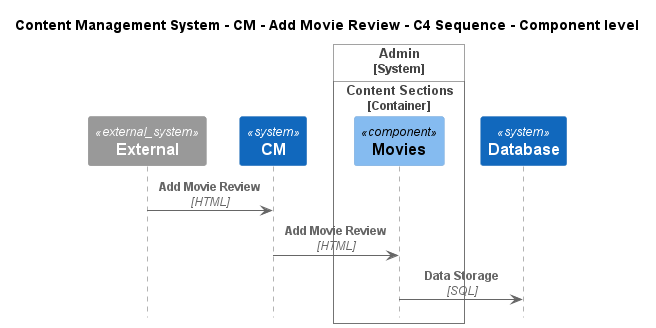

The diagram above was rendered by PlantUML. Its source (embedded in the PNG):
@startuml
!include ..\..\..\..\..\.c4s\C4_Sequence.puml

title Content Management System - CM - Add Movie Review - C4 Sequence - Component level

System_Ext(C4InterFlow.SoftwareSystems.ExternalSystem, "External", "")
System(ContentManagementSystem.SoftwareSystems.CM, "CM", "Content Management System is used to manage the process of creating, organizing, editing, and publishing digital content.")

System_Boundary(ContentManagementSystem.SoftwareSystems.Admin, "Admin")
    
Container_Boundary(ContentManagementSystem.SoftwareSystems.Admin.Containers.ContentSections, "Content Sections")
    Component(ContentManagementSystem.SoftwareSystems.Admin.Containers.ContentSections.Components.Movies, "Movies", "", "")
Boundary_End()
Boundary_End()
System(ContentManagementSystem.SoftwareSystems.Database, "Database", "Stores user registration information, data, access logs, etc.")

Rel(C4InterFlow.SoftwareSystems.ExternalSystem, ContentManagementSystem.SoftwareSystems.CM, "Add Movie Review", "HTML")
Rel(ContentManagementSystem.SoftwareSystems.CM, ContentManagementSystem.SoftwareSystems.Admin.Containers.ContentSections.Components.Movies, "Add Movie Review", "HTML")
Rel(ContentManagementSystem.SoftwareSystems.Admin.Containers.ContentSections.Components.Movies, ContentManagementSystem.SoftwareSystems.Database, "Data Storage", "SQL")


@enduml